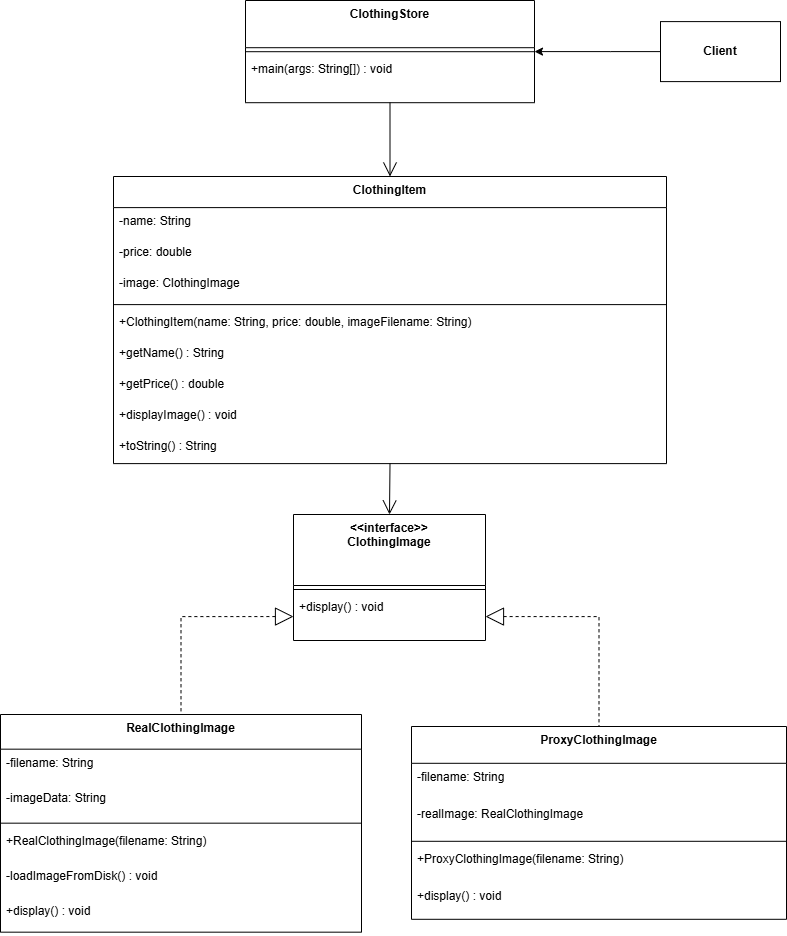

The diagram above was exported from draw.io. Its source (the exported page's mxGraphModel, read from the mxfile embedded in the PNG):
<mxGraphModel dx="999" dy="535" grid="1" gridSize="10" guides="1" tooltips="1" connect="1" arrows="1" fold="1" page="1" pageScale="1" pageWidth="850" pageHeight="1100" math="0" shadow="0">
  <root>
    <mxCell id="0" />
    <mxCell id="1" parent="0" />
    <mxCell id="DDRCA25CneGknnVKqShX-1" value="&lt;&lt;interface&gt;&gt;&#10;ClothingImage" style="swimlane;fontStyle=1;align=center;verticalAlign=top;childLayout=stackLayout;horizontal=1;startSize=71;horizontalStack=0;resizeParent=1;resizeParentMax=0;resizeLast=0;collapsible=0;marginBottom=0;" parent="1" vertex="1">
      <mxGeometry x="313" y="534" width="192" height="126" as="geometry" />
    </mxCell>
    <mxCell id="DDRCA25CneGknnVKqShX-2" style="line;strokeWidth=1;fillColor=none;align=left;verticalAlign=middle;spacingTop=-1;spacingLeft=3;spacingRight=3;rotatable=0;labelPosition=right;points=[];portConstraint=eastwest;strokeColor=inherit;" parent="DDRCA25CneGknnVKqShX-1" vertex="1">
      <mxGeometry y="71" width="192" height="8" as="geometry" />
    </mxCell>
    <mxCell id="DDRCA25CneGknnVKqShX-3" value="+display() : void" style="text;strokeColor=none;fillColor=none;align=left;verticalAlign=top;spacingLeft=4;spacingRight=4;overflow=hidden;rotatable=0;points=[[0,0.5],[1,0.5]];portConstraint=eastwest;" parent="DDRCA25CneGknnVKqShX-1" vertex="1">
      <mxGeometry y="79" width="192" height="47" as="geometry" />
    </mxCell>
    <mxCell id="DDRCA25CneGknnVKqShX-4" value="RealClothingImage" style="swimlane;fontStyle=1;align=center;verticalAlign=top;childLayout=stackLayout;horizontal=1;startSize=34.666666666666664;horizontalStack=0;resizeParent=1;resizeParentMax=0;resizeLast=0;collapsible=0;marginBottom=0;" parent="1" vertex="1">
      <mxGeometry x="20" y="734" width="361" height="217.66666666666666" as="geometry" />
    </mxCell>
    <mxCell id="DDRCA25CneGknnVKqShX-5" value="-filename: String" style="text;strokeColor=none;fillColor=none;align=left;verticalAlign=top;spacingLeft=4;spacingRight=4;overflow=hidden;rotatable=0;points=[[0,0.5],[1,0.5]];portConstraint=eastwest;" parent="DDRCA25CneGknnVKqShX-4" vertex="1">
      <mxGeometry y="34.666666666666664" width="361" height="35" as="geometry" />
    </mxCell>
    <mxCell id="DDRCA25CneGknnVKqShX-6" value="-imageData: String" style="text;strokeColor=none;fillColor=none;align=left;verticalAlign=top;spacingLeft=4;spacingRight=4;overflow=hidden;rotatable=0;points=[[0,0.5],[1,0.5]];portConstraint=eastwest;" parent="DDRCA25CneGknnVKqShX-4" vertex="1">
      <mxGeometry y="69.66666666666666" width="361" height="35" as="geometry" />
    </mxCell>
    <mxCell id="DDRCA25CneGknnVKqShX-7" style="line;strokeWidth=1;fillColor=none;align=left;verticalAlign=middle;spacingTop=-1;spacingLeft=3;spacingRight=3;rotatable=0;labelPosition=right;points=[];portConstraint=eastwest;strokeColor=inherit;" parent="DDRCA25CneGknnVKqShX-4" vertex="1">
      <mxGeometry y="104.66666666666666" width="361" height="8" as="geometry" />
    </mxCell>
    <mxCell id="DDRCA25CneGknnVKqShX-8" value="+RealClothingImage(filename: String)" style="text;strokeColor=none;fillColor=none;align=left;verticalAlign=top;spacingLeft=4;spacingRight=4;overflow=hidden;rotatable=0;points=[[0,0.5],[1,0.5]];portConstraint=eastwest;" parent="DDRCA25CneGknnVKqShX-4" vertex="1">
      <mxGeometry y="112.66666666666666" width="361" height="35" as="geometry" />
    </mxCell>
    <mxCell id="DDRCA25CneGknnVKqShX-9" value="-loadImageFromDisk() : void" style="text;strokeColor=none;fillColor=none;align=left;verticalAlign=top;spacingLeft=4;spacingRight=4;overflow=hidden;rotatable=0;points=[[0,0.5],[1,0.5]];portConstraint=eastwest;" parent="DDRCA25CneGknnVKqShX-4" vertex="1">
      <mxGeometry y="147.66666666666666" width="361" height="35" as="geometry" />
    </mxCell>
    <mxCell id="DDRCA25CneGknnVKqShX-10" value="+display() : void" style="text;strokeColor=none;fillColor=none;align=left;verticalAlign=top;spacingLeft=4;spacingRight=4;overflow=hidden;rotatable=0;points=[[0,0.5],[1,0.5]];portConstraint=eastwest;" parent="DDRCA25CneGknnVKqShX-4" vertex="1">
      <mxGeometry y="182.66666666666666" width="361" height="35" as="geometry" />
    </mxCell>
    <mxCell id="DDRCA25CneGknnVKqShX-11" value="ProxyClothingImage" style="swimlane;fontStyle=1;align=center;verticalAlign=top;childLayout=stackLayout;horizontal=1;startSize=36.8;horizontalStack=0;resizeParent=1;resizeParentMax=0;resizeLast=0;collapsible=0;marginBottom=0;" parent="1" vertex="1">
      <mxGeometry x="431" y="746" width="375" height="192.8" as="geometry" />
    </mxCell>
    <mxCell id="DDRCA25CneGknnVKqShX-12" value="-filename: String" style="text;strokeColor=none;fillColor=none;align=left;verticalAlign=top;spacingLeft=4;spacingRight=4;overflow=hidden;rotatable=0;points=[[0,0.5],[1,0.5]];portConstraint=eastwest;" parent="DDRCA25CneGknnVKqShX-11" vertex="1">
      <mxGeometry y="36.8" width="375" height="37" as="geometry" />
    </mxCell>
    <mxCell id="DDRCA25CneGknnVKqShX-13" value="-realImage: RealClothingImage" style="text;strokeColor=none;fillColor=none;align=left;verticalAlign=top;spacingLeft=4;spacingRight=4;overflow=hidden;rotatable=0;points=[[0,0.5],[1,0.5]];portConstraint=eastwest;" parent="DDRCA25CneGknnVKqShX-11" vertex="1">
      <mxGeometry y="73.8" width="375" height="37" as="geometry" />
    </mxCell>
    <mxCell id="DDRCA25CneGknnVKqShX-14" style="line;strokeWidth=1;fillColor=none;align=left;verticalAlign=middle;spacingTop=-1;spacingLeft=3;spacingRight=3;rotatable=0;labelPosition=right;points=[];portConstraint=eastwest;strokeColor=inherit;" parent="DDRCA25CneGknnVKqShX-11" vertex="1">
      <mxGeometry y="110.8" width="375" height="8" as="geometry" />
    </mxCell>
    <mxCell id="DDRCA25CneGknnVKqShX-15" value="+ProxyClothingImage(filename: String)" style="text;strokeColor=none;fillColor=none;align=left;verticalAlign=top;spacingLeft=4;spacingRight=4;overflow=hidden;rotatable=0;points=[[0,0.5],[1,0.5]];portConstraint=eastwest;" parent="DDRCA25CneGknnVKqShX-11" vertex="1">
      <mxGeometry y="118.8" width="375" height="37" as="geometry" />
    </mxCell>
    <mxCell id="DDRCA25CneGknnVKqShX-16" value="+display() : void" style="text;strokeColor=none;fillColor=none;align=left;verticalAlign=top;spacingLeft=4;spacingRight=4;overflow=hidden;rotatable=0;points=[[0,0.5],[1,0.5]];portConstraint=eastwest;" parent="DDRCA25CneGknnVKqShX-11" vertex="1">
      <mxGeometry y="155.8" width="375" height="37" as="geometry" />
    </mxCell>
    <mxCell id="DDRCA25CneGknnVKqShX-17" value="ClothingItem" style="swimlane;fontStyle=1;align=center;verticalAlign=top;childLayout=stackLayout;horizontal=1;startSize=31.11111111111111;horizontalStack=0;resizeParent=1;resizeParentMax=0;resizeLast=0;collapsible=0;marginBottom=0;" parent="1" vertex="1">
      <mxGeometry x="133" y="196" width="553" height="287.1111111111111" as="geometry" />
    </mxCell>
    <mxCell id="DDRCA25CneGknnVKqShX-18" value="-name: String" style="text;strokeColor=none;fillColor=none;align=left;verticalAlign=top;spacingLeft=4;spacingRight=4;overflow=hidden;rotatable=0;points=[[0,0.5],[1,0.5]];portConstraint=eastwest;" parent="DDRCA25CneGknnVKqShX-17" vertex="1">
      <mxGeometry y="31.11111111111111" width="553" height="31" as="geometry" />
    </mxCell>
    <mxCell id="DDRCA25CneGknnVKqShX-19" value="-price: double" style="text;strokeColor=none;fillColor=none;align=left;verticalAlign=top;spacingLeft=4;spacingRight=4;overflow=hidden;rotatable=0;points=[[0,0.5],[1,0.5]];portConstraint=eastwest;" parent="DDRCA25CneGknnVKqShX-17" vertex="1">
      <mxGeometry y="62.111111111111114" width="553" height="31" as="geometry" />
    </mxCell>
    <mxCell id="DDRCA25CneGknnVKqShX-20" value="-image: ClothingImage" style="text;strokeColor=none;fillColor=none;align=left;verticalAlign=top;spacingLeft=4;spacingRight=4;overflow=hidden;rotatable=0;points=[[0,0.5],[1,0.5]];portConstraint=eastwest;" parent="DDRCA25CneGknnVKqShX-17" vertex="1">
      <mxGeometry y="93.11111111111111" width="553" height="31" as="geometry" />
    </mxCell>
    <mxCell id="DDRCA25CneGknnVKqShX-21" style="line;strokeWidth=1;fillColor=none;align=left;verticalAlign=middle;spacingTop=-1;spacingLeft=3;spacingRight=3;rotatable=0;labelPosition=right;points=[];portConstraint=eastwest;strokeColor=inherit;" parent="DDRCA25CneGknnVKqShX-17" vertex="1">
      <mxGeometry y="124.11111111111111" width="553" height="8" as="geometry" />
    </mxCell>
    <mxCell id="DDRCA25CneGknnVKqShX-22" value="+ClothingItem(name: String, price: double, imageFilename: String)" style="text;strokeColor=none;fillColor=none;align=left;verticalAlign=top;spacingLeft=4;spacingRight=4;overflow=hidden;rotatable=0;points=[[0,0.5],[1,0.5]];portConstraint=eastwest;" parent="DDRCA25CneGknnVKqShX-17" vertex="1">
      <mxGeometry y="132.11111111111111" width="553" height="31" as="geometry" />
    </mxCell>
    <mxCell id="DDRCA25CneGknnVKqShX-23" value="+getName() : String" style="text;strokeColor=none;fillColor=none;align=left;verticalAlign=top;spacingLeft=4;spacingRight=4;overflow=hidden;rotatable=0;points=[[0,0.5],[1,0.5]];portConstraint=eastwest;" parent="DDRCA25CneGknnVKqShX-17" vertex="1">
      <mxGeometry y="163.11111111111111" width="553" height="31" as="geometry" />
    </mxCell>
    <mxCell id="DDRCA25CneGknnVKqShX-24" value="+getPrice() : double" style="text;strokeColor=none;fillColor=none;align=left;verticalAlign=top;spacingLeft=4;spacingRight=4;overflow=hidden;rotatable=0;points=[[0,0.5],[1,0.5]];portConstraint=eastwest;" parent="DDRCA25CneGknnVKqShX-17" vertex="1">
      <mxGeometry y="194.11111111111111" width="553" height="31" as="geometry" />
    </mxCell>
    <mxCell id="DDRCA25CneGknnVKqShX-25" value="+displayImage() : void" style="text;strokeColor=none;fillColor=none;align=left;verticalAlign=top;spacingLeft=4;spacingRight=4;overflow=hidden;rotatable=0;points=[[0,0.5],[1,0.5]];portConstraint=eastwest;" parent="DDRCA25CneGknnVKqShX-17" vertex="1">
      <mxGeometry y="225.11111111111111" width="553" height="31" as="geometry" />
    </mxCell>
    <mxCell id="DDRCA25CneGknnVKqShX-26" value="+toString() : String" style="text;strokeColor=none;fillColor=none;align=left;verticalAlign=top;spacingLeft=4;spacingRight=4;overflow=hidden;rotatable=0;points=[[0,0.5],[1,0.5]];portConstraint=eastwest;" parent="DDRCA25CneGknnVKqShX-17" vertex="1">
      <mxGeometry y="256.1111111111111" width="553" height="31" as="geometry" />
    </mxCell>
    <mxCell id="56Q391LxjoA9geK8OiNa-2" value="" style="edgeStyle=orthogonalEdgeStyle;rounded=0;orthogonalLoop=1;jettySize=auto;html=1;startArrow=classic;startFill=1;endArrow=none;endFill=1;" edge="1" parent="1" source="DDRCA25CneGknnVKqShX-27" target="56Q391LxjoA9geK8OiNa-1">
      <mxGeometry relative="1" as="geometry">
        <Array as="points">
          <mxPoint x="630" y="71" />
          <mxPoint x="630" y="71" />
        </Array>
      </mxGeometry>
    </mxCell>
    <mxCell id="DDRCA25CneGknnVKqShX-27" value="ClothingStore" style="swimlane;fontStyle=1;align=center;verticalAlign=top;childLayout=stackLayout;horizontal=1;startSize=47.2;horizontalStack=0;resizeParent=1;resizeParentMax=0;resizeLast=0;collapsible=0;marginBottom=0;" parent="1" vertex="1">
      <mxGeometry x="265" y="20" width="289" height="102.2" as="geometry" />
    </mxCell>
    <mxCell id="DDRCA25CneGknnVKqShX-28" style="line;strokeWidth=1;fillColor=none;align=left;verticalAlign=middle;spacingTop=-1;spacingLeft=3;spacingRight=3;rotatable=0;labelPosition=right;points=[];portConstraint=eastwest;strokeColor=inherit;" parent="DDRCA25CneGknnVKqShX-27" vertex="1">
      <mxGeometry y="47.2" width="289" height="8" as="geometry" />
    </mxCell>
    <mxCell id="DDRCA25CneGknnVKqShX-29" value="+main(args: String[]) : void" style="text;strokeColor=none;fillColor=none;align=left;verticalAlign=top;spacingLeft=4;spacingRight=4;overflow=hidden;rotatable=0;points=[[0,0.5],[1,0.5]];portConstraint=eastwest;" parent="DDRCA25CneGknnVKqShX-27" vertex="1">
      <mxGeometry y="55.2" width="289" height="47" as="geometry" />
    </mxCell>
    <mxCell id="DDRCA25CneGknnVKqShX-30" value="" style="dashed=1;startArrow=block;startSize=16;startFill=0;endArrow=none;exitX=0;exitY=0.81;entryX=0.5;entryY=0;rounded=0;edgeStyle=orthogonalEdgeStyle;" parent="1" source="DDRCA25CneGknnVKqShX-1" target="DDRCA25CneGknnVKqShX-4" edge="1">
      <mxGeometry relative="1" as="geometry" />
    </mxCell>
    <mxCell id="DDRCA25CneGknnVKqShX-31" value="" style="dashed=1;startArrow=block;startSize=16;startFill=0;endArrow=none;exitX=1;exitY=0.81;entryX=0.5;entryY=0;rounded=0;edgeStyle=orthogonalEdgeStyle;" parent="1" source="DDRCA25CneGknnVKqShX-1" target="DDRCA25CneGknnVKqShX-11" edge="1">
      <mxGeometry relative="1" as="geometry" />
    </mxCell>
    <mxCell id="DDRCA25CneGknnVKqShX-32" value="" style="curved=1;startArrow=none;endArrow=open;endSize=12;exitX=0.5;exitY=1;entryX=0.5;entryY=0;rounded=0;" parent="1" source="DDRCA25CneGknnVKqShX-17" target="DDRCA25CneGknnVKqShX-1" edge="1">
      <mxGeometry relative="1" as="geometry">
        <Array as="points" />
      </mxGeometry>
    </mxCell>
    <mxCell id="DDRCA25CneGknnVKqShX-33" value="" style="curved=1;startArrow=none;endArrow=open;endSize=12;exitX=0.5;exitY=1;entryX=0.5;entryY=0;rounded=0;" parent="1" source="DDRCA25CneGknnVKqShX-27" target="DDRCA25CneGknnVKqShX-17" edge="1">
      <mxGeometry relative="1" as="geometry">
        <Array as="points" />
      </mxGeometry>
    </mxCell>
    <mxCell id="56Q391LxjoA9geK8OiNa-1" value="Client" style="whiteSpace=wrap;html=1;verticalAlign=middle;fontStyle=1;startSize=47.2;horizontal=1;" vertex="1" parent="1">
      <mxGeometry x="680" y="41.099999999999994" width="120" height="60" as="geometry" />
    </mxCell>
  </root>
</mxGraphModel>